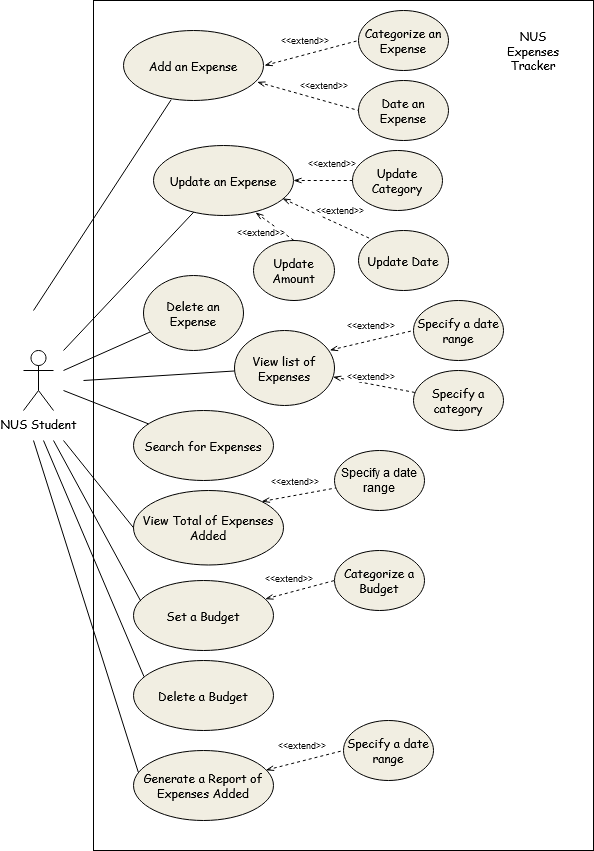

The diagram above was exported from draw.io. Its source (the exported page's mxGraphModel, read from the mxfile embedded in the PNG):
<mxGraphModel dx="1422" dy="791" grid="1" gridSize="10" guides="1" tooltips="1" connect="1" arrows="1" fold="1" page="1" pageScale="1" pageWidth="827" pageHeight="1169" math="0" shadow="0">
  <root>
    <mxCell id="KLDLWONVrsNqfhqljq2_-0" />
    <mxCell id="KLDLWONVrsNqfhqljq2_-1" parent="KLDLWONVrsNqfhqljq2_-0" />
    <mxCell id="KLDLWONVrsNqfhqljq2_-2" value="&lt;div&gt;&lt;font face=&quot;Comic Sans MS&quot;&gt;NUS Student&lt;/font&gt;&lt;/div&gt;" style="shape=umlActor;html=1;verticalLabelPosition=bottom;verticalAlign=top;align=center;" vertex="1" parent="KLDLWONVrsNqfhqljq2_-1">
      <mxGeometry x="40" y="370" width="30" height="60" as="geometry" />
    </mxCell>
    <mxCell id="KLDLWONVrsNqfhqljq2_-4" value="" style="rounded=0;whiteSpace=wrap;html=1;" vertex="1" parent="KLDLWONVrsNqfhqljq2_-1">
      <mxGeometry x="110" y="20" width="500" height="850" as="geometry" />
    </mxCell>
    <mxCell id="KLDLWONVrsNqfhqljq2_-5" value="Add an Expense" style="ellipse;whiteSpace=wrap;html=1;fontFamily=Comic Sans MS;shadow=0;gradientDirection=south;fillColor=#f1eee2;perimeterSpacing=1;" vertex="1" parent="KLDLWONVrsNqfhqljq2_-1">
      <mxGeometry x="140" y="50" width="140" height="70" as="geometry" />
    </mxCell>
    <mxCell id="KLDLWONVrsNqfhqljq2_-6" value="Categorize an Expense" style="ellipse;whiteSpace=wrap;html=1;fontFamily=Comic Sans MS;fillColor=#F1EEE2;" vertex="1" parent="KLDLWONVrsNqfhqljq2_-1">
      <mxGeometry x="375" y="30" width="90" height="60" as="geometry" />
    </mxCell>
    <mxCell id="KLDLWONVrsNqfhqljq2_-7" value="Date an Expense" style="ellipse;whiteSpace=wrap;html=1;fontFamily=Comic Sans MS;fillColor=#F1EEE2;" vertex="1" parent="KLDLWONVrsNqfhqljq2_-1">
      <mxGeometry x="375" y="100" width="90" height="60" as="geometry" />
    </mxCell>
    <mxCell id="KLDLWONVrsNqfhqljq2_-9" value="" style="endArrow=none;dashed=1;html=1;exitX=1;exitY=0.5;exitDx=0;exitDy=0;entryX=0;entryY=0.5;entryDx=0;entryDy=0;endFill=0;startArrow=openThin;startFill=0;" edge="1" parent="KLDLWONVrsNqfhqljq2_-1" source="KLDLWONVrsNqfhqljq2_-5" target="KLDLWONVrsNqfhqljq2_-6">
      <mxGeometry width="50" height="50" relative="1" as="geometry">
        <mxPoint x="390" y="320" as="sourcePoint" />
        <mxPoint x="440" y="270" as="targetPoint" />
      </mxGeometry>
    </mxCell>
    <mxCell id="KLDLWONVrsNqfhqljq2_-11" value="&amp;lt;&amp;lt;extend&amp;gt;&amp;gt;" style="edgeLabel;html=1;align=center;verticalAlign=middle;resizable=0;points=[];fontSize=9;" vertex="1" connectable="0" parent="KLDLWONVrsNqfhqljq2_-9">
      <mxGeometry x="0.4114" y="-4" relative="1" as="geometry">
        <mxPoint x="-27.75" y="-11.310000000000002" as="offset" />
      </mxGeometry>
    </mxCell>
    <mxCell id="KLDLWONVrsNqfhqljq2_-12" value="" style="endArrow=none;dashed=1;html=1;exitX=0.948;exitY=0.729;exitDx=0;exitDy=0;entryX=0;entryY=0.5;entryDx=0;entryDy=0;endFill=0;startArrow=openThin;startFill=0;exitPerimeter=0;" edge="1" parent="KLDLWONVrsNqfhqljq2_-1" source="KLDLWONVrsNqfhqljq2_-5" target="KLDLWONVrsNqfhqljq2_-7">
      <mxGeometry width="50" height="50" relative="1" as="geometry">
        <mxPoint x="280" y="85" as="sourcePoint" />
        <mxPoint x="375" y="60" as="targetPoint" />
      </mxGeometry>
    </mxCell>
    <mxCell id="KLDLWONVrsNqfhqljq2_-13" value="&amp;lt;&amp;lt;extend&amp;gt;&amp;gt;" style="edgeLabel;html=1;align=center;verticalAlign=middle;resizable=0;points=[];fontSize=9;" vertex="1" connectable="0" parent="KLDLWONVrsNqfhqljq2_-12">
      <mxGeometry x="0.4114" y="-4" relative="1" as="geometry">
        <mxPoint x="-4.23" y="-21.310000000000002" as="offset" />
      </mxGeometry>
    </mxCell>
    <mxCell id="KLDLWONVrsNqfhqljq2_-14" value="" style="endArrow=none;html=1;fontSize=9;" edge="1" parent="KLDLWONVrsNqfhqljq2_-1" target="KLDLWONVrsNqfhqljq2_-5">
      <mxGeometry width="50" height="50" relative="1" as="geometry">
        <mxPoint x="50" y="330" as="sourcePoint" />
        <mxPoint x="110" y="120" as="targetPoint" />
      </mxGeometry>
    </mxCell>
    <mxCell id="KLDLWONVrsNqfhqljq2_-15" value="&lt;font style=&quot;font-size: 12px&quot;&gt;Update an Expense&lt;/font&gt;" style="ellipse;whiteSpace=wrap;html=1;fontSize=9;fontFamily=Comic Sans MS;fillColor=#F1EEE2;" vertex="1" parent="KLDLWONVrsNqfhqljq2_-1">
      <mxGeometry x="170" y="165" width="140" height="70" as="geometry" />
    </mxCell>
    <mxCell id="KLDLWONVrsNqfhqljq2_-16" value="Update Date" style="ellipse;whiteSpace=wrap;html=1;fontFamily=Comic Sans MS;fillColor=#F1EEE2;" vertex="1" parent="KLDLWONVrsNqfhqljq2_-1">
      <mxGeometry x="375" y="250" width="90" height="60" as="geometry" />
    </mxCell>
    <mxCell id="KLDLWONVrsNqfhqljq2_-17" value="Update Amount" style="ellipse;whiteSpace=wrap;html=1;fontFamily=Comic Sans MS;fillColor=#F1EEE2;" vertex="1" parent="KLDLWONVrsNqfhqljq2_-1">
      <mxGeometry x="270" y="260" width="81" height="60" as="geometry" />
    </mxCell>
    <mxCell id="KLDLWONVrsNqfhqljq2_-18" value="Update Category" style="ellipse;whiteSpace=wrap;html=1;fontFamily=Comic Sans MS;fillColor=#F1EEE2;" vertex="1" parent="KLDLWONVrsNqfhqljq2_-1">
      <mxGeometry x="369" y="170" width="90" height="60" as="geometry" />
    </mxCell>
    <mxCell id="KLDLWONVrsNqfhqljq2_-19" value="" style="endArrow=none;dashed=1;html=1;exitX=1;exitY=0.5;exitDx=0;exitDy=0;entryX=0;entryY=0.5;entryDx=0;entryDy=0;endFill=0;startArrow=openThin;startFill=0;" edge="1" parent="KLDLWONVrsNqfhqljq2_-1" source="KLDLWONVrsNqfhqljq2_-15" target="KLDLWONVrsNqfhqljq2_-18">
      <mxGeometry width="50" height="50" relative="1" as="geometry">
        <mxPoint x="273.98" y="102.00999999999999" as="sourcePoint" />
        <mxPoint x="375" y="130" as="targetPoint" />
      </mxGeometry>
    </mxCell>
    <mxCell id="KLDLWONVrsNqfhqljq2_-20" value="&amp;lt;&amp;lt;extend&amp;gt;&amp;gt;" style="edgeLabel;html=1;align=center;verticalAlign=middle;resizable=0;points=[];fontSize=9;" vertex="1" connectable="0" parent="KLDLWONVrsNqfhqljq2_-19">
      <mxGeometry x="0.4114" y="-4" relative="1" as="geometry">
        <mxPoint x="-4.23" y="-21.310000000000002" as="offset" />
      </mxGeometry>
    </mxCell>
    <mxCell id="KLDLWONVrsNqfhqljq2_-21" value="" style="endArrow=none;dashed=1;html=1;exitX=0.921;exitY=0.757;exitDx=0;exitDy=0;entryX=0;entryY=0;entryDx=0;entryDy=0;endFill=0;startArrow=openThin;startFill=0;exitPerimeter=0;" edge="1" parent="KLDLWONVrsNqfhqljq2_-1" source="KLDLWONVrsNqfhqljq2_-15" target="KLDLWONVrsNqfhqljq2_-16">
      <mxGeometry width="50" height="50" relative="1" as="geometry">
        <mxPoint x="283.98" y="112.00999999999999" as="sourcePoint" />
        <mxPoint x="385" y="140" as="targetPoint" />
      </mxGeometry>
    </mxCell>
    <mxCell id="KLDLWONVrsNqfhqljq2_-22" value="&amp;lt;&amp;lt;extend&amp;gt;&amp;gt;" style="edgeLabel;html=1;align=center;verticalAlign=middle;resizable=0;points=[];fontSize=9;" vertex="1" connectable="0" parent="KLDLWONVrsNqfhqljq2_-21">
      <mxGeometry x="0.4114" y="-4" relative="1" as="geometry">
        <mxPoint x="-4.23" y="-21.310000000000002" as="offset" />
      </mxGeometry>
    </mxCell>
    <mxCell id="KLDLWONVrsNqfhqljq2_-23" value="" style="endArrow=none;dashed=1;html=1;exitX=0.729;exitY=0.957;exitDx=0;exitDy=0;entryX=0.5;entryY=0;entryDx=0;entryDy=0;endFill=0;startArrow=openThin;startFill=0;exitPerimeter=0;" edge="1" parent="KLDLWONVrsNqfhqljq2_-1" source="KLDLWONVrsNqfhqljq2_-15" target="KLDLWONVrsNqfhqljq2_-17">
      <mxGeometry width="50" height="50" relative="1" as="geometry">
        <mxPoint x="293.98" y="122.00999999999999" as="sourcePoint" />
        <mxPoint x="395" y="150" as="targetPoint" />
      </mxGeometry>
    </mxCell>
    <mxCell id="KLDLWONVrsNqfhqljq2_-24" value="&amp;lt;&amp;lt;extend&amp;gt;&amp;gt;" style="edgeLabel;html=1;align=center;verticalAlign=middle;resizable=0;points=[];fontSize=9;" vertex="1" connectable="0" parent="KLDLWONVrsNqfhqljq2_-23">
      <mxGeometry x="0.4114" y="-4" relative="1" as="geometry">
        <mxPoint x="-21.02" y="-3.5900000000000034" as="offset" />
      </mxGeometry>
    </mxCell>
    <mxCell id="KLDLWONVrsNqfhqljq2_-25" value="" style="endArrow=none;html=1;fontSize=9;" edge="1" parent="KLDLWONVrsNqfhqljq2_-1" target="KLDLWONVrsNqfhqljq2_-15">
      <mxGeometry width="50" height="50" relative="1" as="geometry">
        <mxPoint x="80" y="370" as="sourcePoint" />
        <mxPoint x="175.27027431502165" y="115.38850997435611" as="targetPoint" />
      </mxGeometry>
    </mxCell>
    <mxCell id="KLDLWONVrsNqfhqljq2_-26" value="&lt;font style=&quot;font-size: 12px&quot;&gt;Delete an Expense&lt;/font&gt;" style="ellipse;whiteSpace=wrap;html=1;fontSize=9;fontFamily=Comic Sans MS;fillColor=#F1EEE2;" vertex="1" parent="KLDLWONVrsNqfhqljq2_-1">
      <mxGeometry x="160" y="295" width="100" height="75" as="geometry" />
    </mxCell>
    <mxCell id="KLDLWONVrsNqfhqljq2_-27" value="" style="endArrow=none;html=1;fontSize=9;" edge="1" parent="KLDLWONVrsNqfhqljq2_-1" target="KLDLWONVrsNqfhqljq2_-26">
      <mxGeometry width="50" height="50" relative="1" as="geometry">
        <mxPoint x="80" y="390" as="sourcePoint" />
        <mxPoint x="210.19420745690854" y="231.66865457703466" as="targetPoint" />
      </mxGeometry>
    </mxCell>
    <mxCell id="KLDLWONVrsNqfhqljq2_-28" value="&lt;font style=&quot;font-size: 12px&quot;&gt;Search for Expenses&lt;/font&gt;" style="ellipse;whiteSpace=wrap;html=1;fontSize=9;fontFamily=Comic Sans MS;fillColor=#F1EEE2;" vertex="1" parent="KLDLWONVrsNqfhqljq2_-1">
      <mxGeometry x="150" y="430" width="140" height="70" as="geometry" />
    </mxCell>
    <mxCell id="KLDLWONVrsNqfhqljq2_-29" value="" style="endArrow=none;html=1;fontSize=9;" edge="1" parent="KLDLWONVrsNqfhqljq2_-1" target="KLDLWONVrsNqfhqljq2_-28">
      <mxGeometry width="50" height="50" relative="1" as="geometry">
        <mxPoint x="80" y="410" as="sourcePoint" />
        <mxPoint x="170.5405486300433" y="384.34121571062224" as="targetPoint" />
      </mxGeometry>
    </mxCell>
    <mxCell id="KLDLWONVrsNqfhqljq2_-30" value="&lt;font style=&quot;font-size: 12px&quot;&gt;View Total of Expenses Added&lt;/font&gt;" style="ellipse;whiteSpace=wrap;html=1;fontSize=9;fontFamily=Comic Sans MS;fillColor=#F1EEE2;" vertex="1" parent="KLDLWONVrsNqfhqljq2_-1">
      <mxGeometry x="150" y="510" width="150" height="74.5" as="geometry" />
    </mxCell>
    <mxCell id="KLDLWONVrsNqfhqljq2_-31" value="Specify a date range" style="ellipse;whiteSpace=wrap;html=1;fillColor=#F1EEE2;" vertex="1" parent="KLDLWONVrsNqfhqljq2_-1">
      <mxGeometry x="351" y="470" width="90" height="60" as="geometry" />
    </mxCell>
    <mxCell id="KLDLWONVrsNqfhqljq2_-32" value="" style="endArrow=none;dashed=1;html=1;exitX=1;exitY=0;exitDx=0;exitDy=0;endFill=0;startArrow=openThin;startFill=0;" edge="1" parent="KLDLWONVrsNqfhqljq2_-1" source="KLDLWONVrsNqfhqljq2_-30" target="KLDLWONVrsNqfhqljq2_-31">
      <mxGeometry width="50" height="50" relative="1" as="geometry">
        <mxPoint x="298.94000000000005" y="217.99" as="sourcePoint" />
        <mxPoint x="388.18019484660545" y="258.78679656440363" as="targetPoint" />
      </mxGeometry>
    </mxCell>
    <mxCell id="KLDLWONVrsNqfhqljq2_-33" value="&amp;lt;&amp;lt;extend&amp;gt;&amp;gt;" style="edgeLabel;html=1;align=center;verticalAlign=middle;resizable=0;points=[];fontSize=9;" vertex="1" connectable="0" parent="KLDLWONVrsNqfhqljq2_-32">
      <mxGeometry x="0.4114" y="-4" relative="1" as="geometry">
        <mxPoint x="-20.57" y="-15.410000000000002" as="offset" />
      </mxGeometry>
    </mxCell>
    <mxCell id="KLDLWONVrsNqfhqljq2_-34" value="" style="endArrow=none;html=1;fontSize=9;entryX=0;entryY=0.5;entryDx=0;entryDy=0;" edge="1" parent="KLDLWONVrsNqfhqljq2_-1" target="KLDLWONVrsNqfhqljq2_-30">
      <mxGeometry width="50" height="50" relative="1" as="geometry">
        <mxPoint x="80" y="460" as="sourcePoint" />
        <mxPoint x="164.95771628243028" y="443.37624568238334" as="targetPoint" />
      </mxGeometry>
    </mxCell>
    <mxCell id="KLDLWONVrsNqfhqljq2_-35" value="&lt;font style=&quot;font-size: 12px&quot;&gt;Set a Budget&lt;/font&gt;" style="ellipse;whiteSpace=wrap;html=1;fontSize=9;fontFamily=Comic Sans MS;fillColor=#F1EEE2;" vertex="1" parent="KLDLWONVrsNqfhqljq2_-1">
      <mxGeometry x="150" y="600" width="140" height="70" as="geometry" />
    </mxCell>
    <mxCell id="KLDLWONVrsNqfhqljq2_-36" value="&lt;font style=&quot;font-size: 12px&quot;&gt;Delete a Budget&lt;/font&gt;" style="ellipse;whiteSpace=wrap;html=1;fontSize=9;fontFamily=Comic Sans MS;fillColor=#F1EEE2;" vertex="1" parent="KLDLWONVrsNqfhqljq2_-1">
      <mxGeometry x="150" y="680" width="140" height="70" as="geometry" />
    </mxCell>
    <mxCell id="KLDLWONVrsNqfhqljq2_-37" value="&lt;font style=&quot;font-size: 12px&quot;&gt;View list of Expenses&lt;/font&gt;" style="ellipse;whiteSpace=wrap;html=1;fontSize=9;fontFamily=Comic Sans MS;fillColor=#F1EEE2;" vertex="1" parent="KLDLWONVrsNqfhqljq2_-1">
      <mxGeometry x="251" y="350" width="100" height="75" as="geometry" />
    </mxCell>
    <mxCell id="KLDLWONVrsNqfhqljq2_-38" value="Specify a date range" style="ellipse;whiteSpace=wrap;html=1;fontFamily=Comic Sans MS;fillColor=#F1EEE2;" vertex="1" parent="KLDLWONVrsNqfhqljq2_-1">
      <mxGeometry x="430" y="320" width="90" height="60" as="geometry" />
    </mxCell>
    <mxCell id="KLDLWONVrsNqfhqljq2_-39" value="" style="endArrow=none;dashed=1;html=1;exitX=0.953;exitY=0.263;exitDx=0;exitDy=0;endFill=0;startArrow=openThin;startFill=0;entryX=0;entryY=0.5;entryDx=0;entryDy=0;exitPerimeter=0;" edge="1" parent="KLDLWONVrsNqfhqljq2_-1" source="KLDLWONVrsNqfhqljq2_-37" target="KLDLWONVrsNqfhqljq2_-38">
      <mxGeometry width="50" height="50" relative="1" as="geometry">
        <mxPoint x="278.21126928791864" y="520.9991071512934" as="sourcePoint" />
        <mxPoint x="352.4101260280163" y="507.4512605080313" as="targetPoint" />
      </mxGeometry>
    </mxCell>
    <mxCell id="KLDLWONVrsNqfhqljq2_-40" value="&amp;lt;&amp;lt;extend&amp;gt;&amp;gt;" style="edgeLabel;html=1;align=center;verticalAlign=middle;resizable=0;points=[];fontSize=9;" vertex="1" connectable="0" parent="KLDLWONVrsNqfhqljq2_-39">
      <mxGeometry x="0.4114" y="-4" relative="1" as="geometry">
        <mxPoint x="-20.57" y="-15.410000000000002" as="offset" />
      </mxGeometry>
    </mxCell>
    <mxCell id="KLDLWONVrsNqfhqljq2_-41" value="" style="endArrow=none;html=1;fontSize=9;" edge="1" parent="KLDLWONVrsNqfhqljq2_-1" target="KLDLWONVrsNqfhqljq2_-37">
      <mxGeometry width="50" height="50" relative="1" as="geometry">
        <mxPoint x="100" y="400" as="sourcePoint" />
        <mxPoint x="166.83516029404768" y="351.4261220249175" as="targetPoint" />
      </mxGeometry>
    </mxCell>
    <mxCell id="KLDLWONVrsNqfhqljq2_-42" value="Categorize a Budget" style="ellipse;whiteSpace=wrap;html=1;fontFamily=Comic Sans MS;fillColor=#F1EEE2;" vertex="1" parent="KLDLWONVrsNqfhqljq2_-1">
      <mxGeometry x="351" y="570" width="90" height="60" as="geometry" />
    </mxCell>
    <mxCell id="KLDLWONVrsNqfhqljq2_-43" value="" style="endArrow=none;dashed=1;html=1;entryX=0;entryY=0.5;entryDx=0;entryDy=0;endFill=0;startArrow=openThin;startFill=0;" edge="1" parent="KLDLWONVrsNqfhqljq2_-1" source="KLDLWONVrsNqfhqljq2_-35" target="KLDLWONVrsNqfhqljq2_-42">
      <mxGeometry width="50" height="50" relative="1" as="geometry">
        <mxPoint x="280" y="85" as="sourcePoint" />
        <mxPoint x="375" y="60" as="targetPoint" />
      </mxGeometry>
    </mxCell>
    <mxCell id="KLDLWONVrsNqfhqljq2_-44" value="&amp;lt;&amp;lt;extend&amp;gt;&amp;gt;" style="edgeLabel;html=1;align=center;verticalAlign=middle;resizable=0;points=[];fontSize=9;" vertex="1" connectable="0" parent="KLDLWONVrsNqfhqljq2_-43">
      <mxGeometry x="0.4114" y="-4" relative="1" as="geometry">
        <mxPoint x="-27.75" y="-11.310000000000002" as="offset" />
      </mxGeometry>
    </mxCell>
    <mxCell id="KLDLWONVrsNqfhqljq2_-45" value="" style="endArrow=none;html=1;fontSize=9;entryX=0.052;entryY=0.295;entryDx=0;entryDy=0;entryPerimeter=0;" edge="1" parent="KLDLWONVrsNqfhqljq2_-1" target="KLDLWONVrsNqfhqljq2_-35">
      <mxGeometry width="50" height="50" relative="1" as="geometry">
        <mxPoint x="70" y="460" as="sourcePoint" />
        <mxPoint x="150" y="547.25" as="targetPoint" />
      </mxGeometry>
    </mxCell>
    <mxCell id="KLDLWONVrsNqfhqljq2_-46" value="" style="endArrow=none;html=1;fontSize=9;entryX=0.075;entryY=0.231;entryDx=0;entryDy=0;entryPerimeter=0;" edge="1" parent="KLDLWONVrsNqfhqljq2_-1" target="KLDLWONVrsNqfhqljq2_-36">
      <mxGeometry width="50" height="50" relative="1" as="geometry">
        <mxPoint x="60" y="460" as="sourcePoint" />
        <mxPoint x="157.2800000000002" y="620.6500000000001" as="targetPoint" />
      </mxGeometry>
    </mxCell>
    <mxCell id="KLDLWONVrsNqfhqljq2_-47" value="&lt;font style=&quot;font-size: 12px&quot;&gt;Generate a Report of Expenses Added&lt;br&gt;&lt;/font&gt;" style="ellipse;whiteSpace=wrap;html=1;fontSize=9;fontFamily=Comic Sans MS;fillColor=#F1EEE2;" vertex="1" parent="KLDLWONVrsNqfhqljq2_-1">
      <mxGeometry x="150" y="770" width="140" height="70" as="geometry" />
    </mxCell>
    <mxCell id="KLDLWONVrsNqfhqljq2_-48" value="Specify a date range" style="ellipse;whiteSpace=wrap;html=1;fontFamily=Comic Sans MS;fillColor=#F1EEE2;" vertex="1" parent="KLDLWONVrsNqfhqljq2_-1">
      <mxGeometry x="360" y="740" width="90" height="60" as="geometry" />
    </mxCell>
    <mxCell id="KLDLWONVrsNqfhqljq2_-49" value="" style="endArrow=none;dashed=1;html=1;exitX=0.945;exitY=0.281;exitDx=0;exitDy=0;endFill=0;startArrow=openThin;startFill=0;entryX=0;entryY=0.5;entryDx=0;entryDy=0;exitPerimeter=0;" edge="1" parent="KLDLWONVrsNqfhqljq2_-1" source="KLDLWONVrsNqfhqljq2_-47" target="KLDLWONVrsNqfhqljq2_-48">
      <mxGeometry width="50" height="50" relative="1" as="geometry">
        <mxPoint x="278.21126928791864" y="520.9991071512934" as="sourcePoint" />
        <mxPoint x="352.4101260280163" y="507.4512605080313" as="targetPoint" />
      </mxGeometry>
    </mxCell>
    <mxCell id="KLDLWONVrsNqfhqljq2_-50" value="&amp;lt;&amp;lt;extend&amp;gt;&amp;gt;" style="edgeLabel;html=1;align=center;verticalAlign=middle;resizable=0;points=[];fontSize=9;" vertex="1" connectable="0" parent="KLDLWONVrsNqfhqljq2_-49">
      <mxGeometry x="0.4114" y="-4" relative="1" as="geometry">
        <mxPoint x="-20.57" y="-15.410000000000002" as="offset" />
      </mxGeometry>
    </mxCell>
    <mxCell id="KLDLWONVrsNqfhqljq2_-51" value="" style="endArrow=none;html=1;fontSize=9;entryX=0.034;entryY=0.308;entryDx=0;entryDy=0;entryPerimeter=0;" edge="1" parent="KLDLWONVrsNqfhqljq2_-1" target="KLDLWONVrsNqfhqljq2_-47">
      <mxGeometry width="50" height="50" relative="1" as="geometry">
        <mxPoint x="50" y="460" as="sourcePoint" />
        <mxPoint x="160.5" y="696.1700000000001" as="targetPoint" />
      </mxGeometry>
    </mxCell>
    <mxCell id="KLDLWONVrsNqfhqljq2_-52" value="&lt;font style=&quot;font-size: 12px&quot;&gt;NUS Expenses Tracker&lt;br&gt;&lt;/font&gt;" style="text;html=1;strokeColor=none;fillColor=none;align=center;verticalAlign=middle;whiteSpace=wrap;rounded=0;fontSize=9;fontFamily=Comic Sans MS;" vertex="1" parent="KLDLWONVrsNqfhqljq2_-1">
      <mxGeometry x="530" y="60" width="40" height="20" as="geometry" />
    </mxCell>
    <mxCell id="KLDLWONVrsNqfhqljq2_-53" value="Specify a category" style="ellipse;whiteSpace=wrap;html=1;fontFamily=Comic Sans MS;fillColor=#F1EEE2;" vertex="1" parent="KLDLWONVrsNqfhqljq2_-1">
      <mxGeometry x="430" y="390" width="90" height="60" as="geometry" />
    </mxCell>
    <mxCell id="KLDLWONVrsNqfhqljq2_-54" value="" style="endArrow=none;dashed=1;html=1;endFill=0;startArrow=openThin;startFill=0;" edge="1" parent="KLDLWONVrsNqfhqljq2_-1" source="KLDLWONVrsNqfhqljq2_-37" target="KLDLWONVrsNqfhqljq2_-53">
      <mxGeometry width="50" height="50" relative="1" as="geometry">
        <mxPoint x="351" y="387.5" as="sourcePoint" />
        <mxPoint x="430" y="350" as="targetPoint" />
      </mxGeometry>
    </mxCell>
    <mxCell id="KLDLWONVrsNqfhqljq2_-55" value="&amp;lt;&amp;lt;extend&amp;gt;&amp;gt;" style="edgeLabel;html=1;align=center;verticalAlign=middle;resizable=0;points=[];fontSize=9;" vertex="1" connectable="0" parent="KLDLWONVrsNqfhqljq2_-54">
      <mxGeometry x="0.4114" y="-4" relative="1" as="geometry">
        <mxPoint x="-20.57" y="-15.410000000000002" as="offset" />
      </mxGeometry>
    </mxCell>
  </root>
</mxGraphModel>